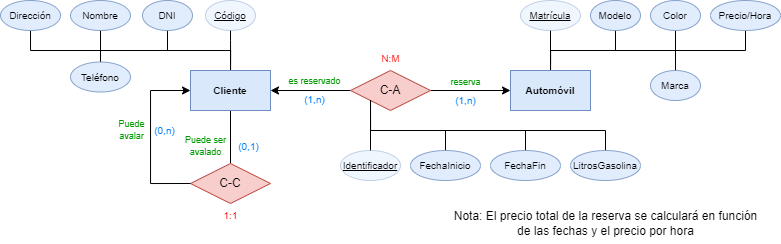

The diagram above was exported from draw.io. Its source (the exported page's mxGraphModel, read from the mxfile embedded in the PNG):
<mxGraphModel dx="1669" dy="466" grid="1" gridSize="10" guides="1" tooltips="1" connect="1" arrows="1" fold="1" page="1" pageScale="1" pageWidth="850" pageHeight="1100" math="0" shadow="0" extFonts="Permanent Marker^https://fonts.googleapis.com/css?family=Permanent+Marker">
  <root>
    <mxCell id="0" />
    <mxCell id="1" parent="0" />
    <mxCell id="18luMnwoprx8f4SdEwCh-23" style="edgeStyle=orthogonalEdgeStyle;orthogonalLoop=1;jettySize=auto;html=1;entryX=0.5;entryY=1;entryDx=0;entryDy=0;endArrow=none;endFill=0;rounded=0;curved=0;exitX=0.5;exitY=0;exitDx=0;exitDy=0;" parent="1" source="18luMnwoprx8f4SdEwCh-1" target="18luMnwoprx8f4SdEwCh-18" edge="1">
      <mxGeometry relative="1" as="geometry" />
    </mxCell>
    <mxCell id="18luMnwoprx8f4SdEwCh-24" style="edgeStyle=orthogonalEdgeStyle;orthogonalLoop=1;jettySize=auto;html=1;entryX=0.5;entryY=1;entryDx=0;entryDy=0;endArrow=none;endFill=0;rounded=0;curved=0;" parent="1" source="18luMnwoprx8f4SdEwCh-1" target="18luMnwoprx8f4SdEwCh-14" edge="1">
      <mxGeometry relative="1" as="geometry">
        <Array as="points">
          <mxPoint x="160" y="290" />
          <mxPoint x="160" y="290" />
        </Array>
      </mxGeometry>
    </mxCell>
    <mxCell id="18luMnwoprx8f4SdEwCh-25" style="edgeStyle=orthogonalEdgeStyle;orthogonalLoop=1;jettySize=auto;html=1;entryX=0.5;entryY=1;entryDx=0;entryDy=0;exitX=0.5;exitY=0;exitDx=0;exitDy=0;rounded=0;curved=0;endArrow=none;endFill=0;" parent="1" source="18luMnwoprx8f4SdEwCh-1" target="18luMnwoprx8f4SdEwCh-21" edge="1">
      <mxGeometry relative="1" as="geometry" />
    </mxCell>
    <mxCell id="18luMnwoprx8f4SdEwCh-26" style="edgeStyle=orthogonalEdgeStyle;orthogonalLoop=1;jettySize=auto;html=1;entryX=0.5;entryY=0;entryDx=0;entryDy=0;exitX=0.5;exitY=0;exitDx=0;exitDy=0;rounded=0;curved=0;endArrow=none;endFill=0;" parent="1" source="18luMnwoprx8f4SdEwCh-1" target="18luMnwoprx8f4SdEwCh-22" edge="1">
      <mxGeometry relative="1" as="geometry">
        <Array as="points">
          <mxPoint x="160" y="300" />
          <mxPoint x="30" y="300" />
        </Array>
      </mxGeometry>
    </mxCell>
    <mxCell id="18luMnwoprx8f4SdEwCh-28" style="edgeStyle=orthogonalEdgeStyle;orthogonalLoop=1;jettySize=auto;html=1;entryX=0.5;entryY=1;entryDx=0;entryDy=0;rounded=0;curved=0;endArrow=none;endFill=0;" parent="1" source="18luMnwoprx8f4SdEwCh-1" target="18luMnwoprx8f4SdEwCh-27" edge="1">
      <mxGeometry relative="1" as="geometry" />
    </mxCell>
    <mxCell id="18luMnwoprx8f4SdEwCh-51" style="edgeStyle=orthogonalEdgeStyle;orthogonalLoop=1;jettySize=auto;html=1;entryX=0.5;entryY=0;entryDx=0;entryDy=0;endArrow=none;endFill=0;" parent="1" source="18luMnwoprx8f4SdEwCh-1" target="18luMnwoprx8f4SdEwCh-49" edge="1">
      <mxGeometry relative="1" as="geometry" />
    </mxCell>
    <mxCell id="18luMnwoprx8f4SdEwCh-1" value="&lt;b&gt;Cliente&lt;/b&gt;" style="whiteSpace=wrap;html=1;align=center;fontSize=10;fillColor=#dae8fc;strokeColor=#6c8ebf;" parent="1" vertex="1">
      <mxGeometry x="120" y="320" width="80" height="40" as="geometry" />
    </mxCell>
    <mxCell id="18luMnwoprx8f4SdEwCh-32" style="edgeStyle=orthogonalEdgeStyle;orthogonalLoop=1;jettySize=auto;html=1;entryX=0.5;entryY=1;entryDx=0;entryDy=0;endArrow=none;endFill=0;rounded=0;curved=0;exitX=0.5;exitY=0;exitDx=0;exitDy=0;" parent="1" source="18luMnwoprx8f4SdEwCh-2" target="18luMnwoprx8f4SdEwCh-31" edge="1">
      <mxGeometry relative="1" as="geometry" />
    </mxCell>
    <mxCell id="18luMnwoprx8f4SdEwCh-39" style="edgeStyle=orthogonalEdgeStyle;orthogonalLoop=1;jettySize=auto;html=1;entryX=0.5;entryY=1;entryDx=0;entryDy=0;endArrow=none;endFill=0;" parent="1" source="18luMnwoprx8f4SdEwCh-2" target="18luMnwoprx8f4SdEwCh-38" edge="1">
      <mxGeometry relative="1" as="geometry" />
    </mxCell>
    <mxCell id="18luMnwoprx8f4SdEwCh-43" style="edgeStyle=orthogonalEdgeStyle;orthogonalLoop=1;jettySize=auto;html=1;entryX=0.5;entryY=1;entryDx=0;entryDy=0;endArrow=none;endFill=0;rounded=0;curved=0;" parent="1" source="18luMnwoprx8f4SdEwCh-2" target="18luMnwoprx8f4SdEwCh-40" edge="1">
      <mxGeometry relative="1" as="geometry" />
    </mxCell>
    <mxCell id="18luMnwoprx8f4SdEwCh-44" style="edgeStyle=orthogonalEdgeStyle;orthogonalLoop=1;jettySize=auto;html=1;entryX=0.5;entryY=1;entryDx=0;entryDy=0;strokeColor=none;rounded=0;curved=0;endArrow=none;endFill=0;" parent="1" source="18luMnwoprx8f4SdEwCh-2" target="18luMnwoprx8f4SdEwCh-41" edge="1">
      <mxGeometry relative="1" as="geometry">
        <Array as="points">
          <mxPoint x="480" y="300" />
          <mxPoint x="605" y="300" />
        </Array>
      </mxGeometry>
    </mxCell>
    <mxCell id="18luMnwoprx8f4SdEwCh-45" style="edgeStyle=orthogonalEdgeStyle;orthogonalLoop=1;jettySize=auto;html=1;entryX=0.5;entryY=1;entryDx=0;entryDy=0;rounded=0;curved=0;endArrow=none;endFill=0;" parent="1" source="18luMnwoprx8f4SdEwCh-2" target="18luMnwoprx8f4SdEwCh-41" edge="1">
      <mxGeometry relative="1" as="geometry">
        <Array as="points">
          <mxPoint x="480" y="300" />
          <mxPoint x="605" y="300" />
        </Array>
      </mxGeometry>
    </mxCell>
    <mxCell id="18luMnwoprx8f4SdEwCh-46" style="edgeStyle=orthogonalEdgeStyle;orthogonalLoop=1;jettySize=auto;html=1;entryX=0.5;entryY=0;entryDx=0;entryDy=0;exitX=0.5;exitY=0;exitDx=0;exitDy=0;rounded=0;curved=0;endArrow=none;endFill=0;" parent="1" source="18luMnwoprx8f4SdEwCh-2" target="18luMnwoprx8f4SdEwCh-42" edge="1">
      <mxGeometry relative="1" as="geometry" />
    </mxCell>
    <mxCell id="18luMnwoprx8f4SdEwCh-2" value="&lt;b&gt;Automóvil&lt;/b&gt;" style="whiteSpace=wrap;html=1;align=center;fontSize=10;fillColor=#dae8fc;strokeColor=#6c8ebf;" parent="1" vertex="1">
      <mxGeometry x="440" y="320" width="80" height="40" as="geometry" />
    </mxCell>
    <mxCell id="18luMnwoprx8f4SdEwCh-4" style="edgeStyle=orthogonalEdgeStyle;orthogonalLoop=1;jettySize=auto;html=1;entryX=1;entryY=0.5;entryDx=0;entryDy=0;endArrow=classic;endFill=1;" parent="1" source="18luMnwoprx8f4SdEwCh-3" target="18luMnwoprx8f4SdEwCh-1" edge="1">
      <mxGeometry relative="1" as="geometry" />
    </mxCell>
    <mxCell id="18luMnwoprx8f4SdEwCh-5" style="edgeStyle=orthogonalEdgeStyle;orthogonalLoop=1;jettySize=auto;html=1;entryX=0;entryY=0.5;entryDx=0;entryDy=0;" parent="1" source="18luMnwoprx8f4SdEwCh-3" target="18luMnwoprx8f4SdEwCh-2" edge="1">
      <mxGeometry relative="1" as="geometry" />
    </mxCell>
    <mxCell id="18luMnwoprx8f4SdEwCh-8" value="" style="group" parent="1" connectable="0" vertex="1">
      <mxGeometry x="209" y="315" width="75" height="49" as="geometry" />
    </mxCell>
    <mxCell id="18luMnwoprx8f4SdEwCh-6" value="&lt;font color=&quot;#009900&quot; style=&quot;font-size: 9px;&quot;&gt;es reservado&lt;/font&gt;" style="text;html=1;align=center;verticalAlign=middle;resizable=0;points=[];autosize=1;strokeColor=none;fillColor=none;fontSize=10;" parent="18luMnwoprx8f4SdEwCh-8" vertex="1">
      <mxGeometry x="-5" width="80" height="30" as="geometry" />
    </mxCell>
    <mxCell id="18luMnwoprx8f4SdEwCh-7" value="&lt;span style=&quot;font-size: 10px;&quot;&gt;&lt;font color=&quot;#007fff&quot;&gt;(1,n)&lt;/font&gt;&lt;/span&gt;" style="text;html=1;align=center;verticalAlign=middle;resizable=0;points=[];autosize=1;strokeColor=none;fillColor=none;" parent="18luMnwoprx8f4SdEwCh-8" vertex="1">
      <mxGeometry x="15" y="19" width="40" height="30" as="geometry" />
    </mxCell>
    <mxCell id="18luMnwoprx8f4SdEwCh-9" value="" style="group" parent="1" connectable="0" vertex="1">
      <mxGeometry x="360" y="316" width="70" height="49" as="geometry" />
    </mxCell>
    <mxCell id="18luMnwoprx8f4SdEwCh-10" value="&lt;font color=&quot;#009900&quot; style=&quot;font-size: 9px;&quot;&gt;reserva&lt;/font&gt;" style="text;html=1;align=center;verticalAlign=middle;resizable=0;points=[];autosize=1;strokeColor=none;fillColor=none;fontSize=10;" parent="18luMnwoprx8f4SdEwCh-9" vertex="1">
      <mxGeometry x="10" width="50" height="30" as="geometry" />
    </mxCell>
    <mxCell id="18luMnwoprx8f4SdEwCh-11" value="&lt;span style=&quot;font-size: 10px;&quot;&gt;&lt;font color=&quot;#007fff&quot;&gt;(1,n)&lt;/font&gt;&lt;/span&gt;" style="text;html=1;align=center;verticalAlign=middle;resizable=0;points=[];autosize=1;strokeColor=none;fillColor=none;" parent="18luMnwoprx8f4SdEwCh-9" vertex="1">
      <mxGeometry x="15" y="19" width="40" height="30" as="geometry" />
    </mxCell>
    <mxCell id="18luMnwoprx8f4SdEwCh-13" value="" style="group" parent="1" connectable="0" vertex="1">
      <mxGeometry x="280" y="293" width="80" height="67" as="geometry" />
    </mxCell>
    <mxCell id="18luMnwoprx8f4SdEwCh-3" value="C-A" style="shape=rhombus;perimeter=rhombusPerimeter;whiteSpace=wrap;html=1;align=center;fillColor=#f8cecc;strokeColor=#b85450;" parent="18luMnwoprx8f4SdEwCh-13" vertex="1">
      <mxGeometry y="27" width="80" height="40" as="geometry" />
    </mxCell>
    <mxCell id="18luMnwoprx8f4SdEwCh-12" value="&lt;font style=&quot;font-size: 10px;&quot;&gt;N:M&lt;/font&gt;" style="text;html=1;align=center;verticalAlign=middle;resizable=0;points=[];autosize=1;strokeColor=none;fillColor=none;fontColor=#FF0000;" parent="18luMnwoprx8f4SdEwCh-13" vertex="1">
      <mxGeometry x="20" width="40" height="30" as="geometry" />
    </mxCell>
    <mxCell id="18luMnwoprx8f4SdEwCh-14" value="Código" style="ellipse;whiteSpace=wrap;html=1;align=center;fontStyle=4;fillColor=#dae8fc;strokeColor=#6c8ebf;opacity=40;fontSize=10;" parent="1" vertex="1">
      <mxGeometry x="135" y="250" width="50" height="30" as="geometry" />
    </mxCell>
    <mxCell id="18luMnwoprx8f4SdEwCh-18" value="Nombre" style="ellipse;whiteSpace=wrap;html=1;align=center;fillColor=#dae8fc;strokeColor=#6c8ebf;opacity=80;fontSize=10;" parent="1" vertex="1">
      <mxGeometry y="250" width="60" height="30" as="geometry" />
    </mxCell>
    <mxCell id="18luMnwoprx8f4SdEwCh-21" value="Dirección" style="ellipse;whiteSpace=wrap;html=1;align=center;fillColor=#dae8fc;strokeColor=#6c8ebf;opacity=80;fontSize=10;" parent="1" vertex="1">
      <mxGeometry x="-70" y="250" width="60" height="30" as="geometry" />
    </mxCell>
    <mxCell id="18luMnwoprx8f4SdEwCh-22" value="Teléfono" style="ellipse;whiteSpace=wrap;html=1;align=center;fillColor=#dae8fc;strokeColor=#6c8ebf;opacity=80;fontSize=10;" parent="1" vertex="1">
      <mxGeometry y="311.5" width="60" height="30" as="geometry" />
    </mxCell>
    <mxCell id="18luMnwoprx8f4SdEwCh-27" value="DNI" style="ellipse;whiteSpace=wrap;html=1;align=center;fillColor=#dae8fc;strokeColor=#6c8ebf;opacity=80;fontSize=10;" parent="1" vertex="1">
      <mxGeometry x="72" y="250" width="50" height="30" as="geometry" />
    </mxCell>
    <mxCell id="18luMnwoprx8f4SdEwCh-35" style="edgeStyle=orthogonalEdgeStyle;orthogonalLoop=1;jettySize=auto;html=1;entryX=0;entryY=1;entryDx=0;entryDy=0;endArrow=none;endFill=0;" parent="1" source="18luMnwoprx8f4SdEwCh-29" target="18luMnwoprx8f4SdEwCh-3" edge="1">
      <mxGeometry relative="1" as="geometry" />
    </mxCell>
    <mxCell id="18luMnwoprx8f4SdEwCh-29" value="Identificador" style="ellipse;whiteSpace=wrap;html=1;align=center;fontStyle=4;fillColor=#dae8fc;strokeColor=#6c8ebf;opacity=40;fontSize=10;" parent="1" vertex="1">
      <mxGeometry x="270" y="400" width="60" height="30" as="geometry" />
    </mxCell>
    <mxCell id="18luMnwoprx8f4SdEwCh-31" value="Precio/Hora" style="ellipse;whiteSpace=wrap;html=1;align=center;fillColor=#dae8fc;strokeColor=#6c8ebf;opacity=80;fontSize=10;" parent="1" vertex="1">
      <mxGeometry x="640" y="250" width="70" height="30" as="geometry" />
    </mxCell>
    <mxCell id="18luMnwoprx8f4SdEwCh-36" style="edgeStyle=orthogonalEdgeStyle;orthogonalLoop=1;jettySize=auto;html=1;entryX=0;entryY=1;entryDx=0;entryDy=0;startArrow=none;startFill=0;endArrow=none;endFill=0;rounded=0;curved=0;" parent="1" source="18luMnwoprx8f4SdEwCh-33" target="18luMnwoprx8f4SdEwCh-3" edge="1">
      <mxGeometry relative="1" as="geometry" />
    </mxCell>
    <mxCell id="18luMnwoprx8f4SdEwCh-33" value="FechaInicio" style="ellipse;whiteSpace=wrap;html=1;align=center;fillColor=#dae8fc;strokeColor=#6c8ebf;opacity=80;fontSize=10;" parent="1" vertex="1">
      <mxGeometry x="340" y="400" width="70" height="30" as="geometry" />
    </mxCell>
    <mxCell id="18luMnwoprx8f4SdEwCh-37" style="edgeStyle=orthogonalEdgeStyle;orthogonalLoop=1;jettySize=auto;html=1;entryX=0;entryY=1;entryDx=0;entryDy=0;exitX=0.5;exitY=0;exitDx=0;exitDy=0;rounded=0;curved=0;endArrow=none;endFill=0;" parent="1" source="18luMnwoprx8f4SdEwCh-34" target="18luMnwoprx8f4SdEwCh-3" edge="1">
      <mxGeometry relative="1" as="geometry" />
    </mxCell>
    <mxCell id="18luMnwoprx8f4SdEwCh-34" value="FechaFin" style="ellipse;whiteSpace=wrap;html=1;align=center;fillColor=#dae8fc;strokeColor=#6c8ebf;opacity=80;fontSize=10;" parent="1" vertex="1">
      <mxGeometry x="420" y="400" width="70" height="30" as="geometry" />
    </mxCell>
    <mxCell id="18luMnwoprx8f4SdEwCh-38" value="Matrícula" style="ellipse;whiteSpace=wrap;html=1;align=center;fontStyle=4;fillColor=#dae8fc;strokeColor=#6c8ebf;opacity=40;fontSize=10;" parent="1" vertex="1">
      <mxGeometry x="450" y="250" width="60" height="30" as="geometry" />
    </mxCell>
    <mxCell id="18luMnwoprx8f4SdEwCh-40" value="Modelo" style="ellipse;whiteSpace=wrap;html=1;align=center;fillColor=#dae8fc;strokeColor=#6c8ebf;opacity=80;fontSize=10;" parent="1" vertex="1">
      <mxGeometry x="520" y="250" width="50" height="30" as="geometry" />
    </mxCell>
    <mxCell id="18luMnwoprx8f4SdEwCh-41" value="Color" style="ellipse;whiteSpace=wrap;html=1;align=center;fillColor=#dae8fc;strokeColor=#6c8ebf;opacity=80;fontSize=10;" parent="1" vertex="1">
      <mxGeometry x="580" y="250" width="50" height="30" as="geometry" />
    </mxCell>
    <mxCell id="18luMnwoprx8f4SdEwCh-42" value="Marca" style="ellipse;whiteSpace=wrap;html=1;align=center;fillColor=#dae8fc;strokeColor=#6c8ebf;opacity=80;fontSize=10;" parent="1" vertex="1">
      <mxGeometry x="580" y="320" width="50" height="30" as="geometry" />
    </mxCell>
    <mxCell id="18luMnwoprx8f4SdEwCh-47" value="Nota: El precio total de la reserva se calculará en función &lt;br&gt;de las fechas y el precio por hora" style="text;html=1;align=center;verticalAlign=middle;resizable=0;points=[];autosize=1;strokeColor=none;fillColor=none;" parent="1" vertex="1">
      <mxGeometry x="370" y="453" width="330" height="40" as="geometry" />
    </mxCell>
    <mxCell id="18luMnwoprx8f4SdEwCh-48" value="" style="group" parent="1" connectable="0" vertex="1">
      <mxGeometry x="120" y="386" width="80" height="67" as="geometry" />
    </mxCell>
    <mxCell id="18luMnwoprx8f4SdEwCh-49" value="C-C" style="shape=rhombus;perimeter=rhombusPerimeter;whiteSpace=wrap;html=1;align=center;fillColor=#f8cecc;strokeColor=#b85450;" parent="18luMnwoprx8f4SdEwCh-48" vertex="1">
      <mxGeometry y="27" width="80" height="40" as="geometry" />
    </mxCell>
    <mxCell id="18luMnwoprx8f4SdEwCh-61" value="" style="group" parent="18luMnwoprx8f4SdEwCh-48" connectable="0" vertex="1">
      <mxGeometry x="-20" y="-6" width="98" height="35" as="geometry" />
    </mxCell>
    <mxCell id="18luMnwoprx8f4SdEwCh-59" value="&lt;span style=&quot;font-size: 10px;&quot;&gt;&lt;font color=&quot;#007fff&quot;&gt;(0,1)&lt;/font&gt;&lt;/span&gt;" style="text;html=1;align=center;verticalAlign=middle;resizable=0;points=[];autosize=1;strokeColor=none;fillColor=none;" parent="18luMnwoprx8f4SdEwCh-61" vertex="1">
      <mxGeometry x="58" y="1" width="40" height="30" as="geometry" />
    </mxCell>
    <mxCell id="18luMnwoprx8f4SdEwCh-60" value="&lt;font color=&quot;#009900&quot; style=&quot;font-size: 9px;&quot;&gt;Puede ser &lt;br&gt;avalado&lt;/font&gt;" style="text;html=1;align=center;verticalAlign=middle;resizable=0;points=[];autosize=1;strokeColor=none;fillColor=none;fontSize=10;" parent="18luMnwoprx8f4SdEwCh-61" vertex="1">
      <mxGeometry x="5" y="-5" width="60" height="40" as="geometry" />
    </mxCell>
    <mxCell id="18luMnwoprx8f4SdEwCh-50" value="&lt;font style=&quot;font-size: 10px;&quot;&gt;1:1&lt;/font&gt;" style="text;html=1;align=center;verticalAlign=middle;resizable=0;points=[];autosize=1;strokeColor=none;fillColor=none;fontColor=#FF0000;" parent="1" vertex="1">
      <mxGeometry x="140" y="450" width="40" height="30" as="geometry" />
    </mxCell>
    <mxCell id="18luMnwoprx8f4SdEwCh-52" style="edgeStyle=orthogonalEdgeStyle;orthogonalLoop=1;jettySize=auto;html=1;entryX=0;entryY=0.5;entryDx=0;entryDy=0;exitX=0;exitY=0.5;exitDx=0;exitDy=0;rounded=0;curved=0;endArrow=classic;endFill=1;" parent="1" source="18luMnwoprx8f4SdEwCh-49" target="18luMnwoprx8f4SdEwCh-1" edge="1">
      <mxGeometry relative="1" as="geometry">
        <Array as="points">
          <mxPoint x="80" y="433" />
          <mxPoint x="80" y="340" />
        </Array>
      </mxGeometry>
    </mxCell>
    <mxCell id="18luMnwoprx8f4SdEwCh-57" value="" style="group" parent="1" connectable="0" vertex="1">
      <mxGeometry x="36" y="364" width="78" height="35" as="geometry" />
    </mxCell>
    <mxCell id="18luMnwoprx8f4SdEwCh-55" value="&lt;span style=&quot;font-size: 10px;&quot;&gt;&lt;font color=&quot;#007fff&quot;&gt;(0,n)&lt;/font&gt;&lt;/span&gt;" style="text;html=1;align=center;verticalAlign=middle;resizable=0;points=[];autosize=1;strokeColor=none;fillColor=none;" parent="18luMnwoprx8f4SdEwCh-57" vertex="1">
      <mxGeometry x="38" y="1" width="40" height="30" as="geometry" />
    </mxCell>
    <mxCell id="18luMnwoprx8f4SdEwCh-54" value="&lt;font color=&quot;#009900&quot; style=&quot;font-size: 9px;&quot;&gt;Puede&lt;br&gt;avalar&lt;br&gt;&lt;/font&gt;" style="text;html=1;align=center;verticalAlign=middle;resizable=0;points=[];autosize=1;strokeColor=none;fillColor=none;fontSize=10;" parent="18luMnwoprx8f4SdEwCh-57" vertex="1">
      <mxGeometry y="-5" width="50" height="40" as="geometry" />
    </mxCell>
    <mxCell id="18luMnwoprx8f4SdEwCh-66" style="edgeStyle=orthogonalEdgeStyle;orthogonalLoop=1;jettySize=auto;html=1;entryX=0;entryY=1;entryDx=0;entryDy=0;rounded=0;curved=0;endArrow=none;endFill=0;exitX=0.5;exitY=0;exitDx=0;exitDy=0;" parent="1" source="18luMnwoprx8f4SdEwCh-64" target="18luMnwoprx8f4SdEwCh-3" edge="1">
      <mxGeometry relative="1" as="geometry">
        <mxPoint x="715" y="415" as="sourcePoint" />
        <mxPoint x="480" y="365" as="targetPoint" />
      </mxGeometry>
    </mxCell>
    <mxCell id="18luMnwoprx8f4SdEwCh-64" value="LitrosGasolina" style="ellipse;whiteSpace=wrap;html=1;align=center;fillColor=#dae8fc;strokeColor=#6c8ebf;opacity=80;fontSize=10;" parent="1" vertex="1">
      <mxGeometry x="500" y="400" width="70" height="30" as="geometry" />
    </mxCell>
  </root>
</mxGraphModel>